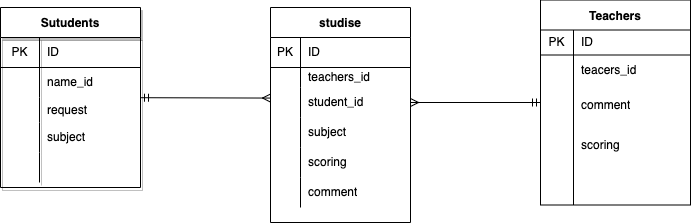

The diagram above was exported from draw.io. Its source (the exported page's mxGraphModel, read from the mxfile embedded in the PNG):
<mxGraphModel dx="786" dy="566" grid="1" gridSize="10" guides="1" tooltips="1" connect="1" arrows="1" fold="1" page="1" pageScale="1" pageWidth="827" pageHeight="1169" math="0" shadow="0">
  <root>
    <mxCell id="0" />
    <mxCell id="1" parent="0" />
    <mxCell id="88" style="edgeStyle=none;html=1;entryX=1;entryY=0.5;entryDx=0;entryDy=0;startArrow=ERmandOne;startFill=0;endArrow=ERmany;endFill=0;" edge="1" parent="1" source="12" target="44">
      <mxGeometry relative="1" as="geometry" />
    </mxCell>
    <mxCell id="12" value="Teachers" style="shape=table;startSize=30;container=1;collapsible=0;childLayout=tableLayout;fixedRows=1;rowLines=0;fontStyle=1;align=center;pointerEvents=1;" parent="1" vertex="1">
      <mxGeometry x="650" y="187.5" width="150" height="205" as="geometry" />
    </mxCell>
    <mxCell id="13" value="" style="shape=partialRectangle;html=1;whiteSpace=wrap;collapsible=0;dropTarget=0;pointerEvents=1;fillColor=none;top=0;left=0;bottom=1;right=0;points=[[0,0.5],[1,0.5]];portConstraint=eastwest;" parent="12" vertex="1">
      <mxGeometry y="30" width="150" height="25" as="geometry" />
    </mxCell>
    <mxCell id="14" value="PK" style="shape=partialRectangle;html=1;whiteSpace=wrap;connectable=0;fillColor=none;top=0;left=0;bottom=0;right=0;overflow=hidden;pointerEvents=1;" parent="13" vertex="1">
      <mxGeometry width="33" height="25" as="geometry">
        <mxRectangle width="33" height="25" as="alternateBounds" />
      </mxGeometry>
    </mxCell>
    <mxCell id="15" value="ID" style="shape=partialRectangle;html=1;whiteSpace=wrap;connectable=0;fillColor=none;top=0;left=0;bottom=0;right=0;align=left;spacingLeft=6;overflow=hidden;pointerEvents=1;" parent="13" vertex="1">
      <mxGeometry x="33" width="117" height="25" as="geometry">
        <mxRectangle width="117" height="25" as="alternateBounds" />
      </mxGeometry>
    </mxCell>
    <mxCell id="16" value="" style="shape=partialRectangle;html=1;whiteSpace=wrap;collapsible=0;dropTarget=0;pointerEvents=1;fillColor=none;top=0;left=0;bottom=0;right=0;points=[[0,0.5],[1,0.5]];portConstraint=eastwest;" parent="12" vertex="1">
      <mxGeometry y="55" width="150" height="30" as="geometry" />
    </mxCell>
    <mxCell id="17" value="" style="shape=partialRectangle;html=1;whiteSpace=wrap;connectable=0;fillColor=none;top=0;left=0;bottom=0;right=0;overflow=hidden;pointerEvents=1;" parent="16" vertex="1">
      <mxGeometry width="33" height="30" as="geometry">
        <mxRectangle width="33" height="30" as="alternateBounds" />
      </mxGeometry>
    </mxCell>
    <mxCell id="18" value="teacers_id" style="shape=partialRectangle;html=1;whiteSpace=wrap;connectable=0;fillColor=none;top=0;left=0;bottom=0;right=0;align=left;spacingLeft=6;overflow=hidden;pointerEvents=1;" parent="16" vertex="1">
      <mxGeometry x="33" width="117" height="30" as="geometry">
        <mxRectangle width="117" height="30" as="alternateBounds" />
      </mxGeometry>
    </mxCell>
    <mxCell id="19" value="" style="shape=partialRectangle;html=1;whiteSpace=wrap;collapsible=0;dropTarget=0;pointerEvents=1;fillColor=none;top=0;left=0;bottom=0;right=0;points=[[0,0.5],[1,0.5]];portConstraint=eastwest;" parent="12" vertex="1">
      <mxGeometry y="85" width="150" height="40" as="geometry" />
    </mxCell>
    <mxCell id="20" value="" style="shape=partialRectangle;html=1;whiteSpace=wrap;connectable=0;fillColor=none;top=0;left=0;bottom=0;right=0;overflow=hidden;pointerEvents=1;" parent="19" vertex="1">
      <mxGeometry width="33" height="40" as="geometry">
        <mxRectangle width="33" height="40" as="alternateBounds" />
      </mxGeometry>
    </mxCell>
    <mxCell id="21" value="comment" style="shape=partialRectangle;html=1;whiteSpace=wrap;connectable=0;fillColor=none;top=0;left=0;bottom=0;right=0;align=left;spacingLeft=6;overflow=hidden;pointerEvents=1;" parent="19" vertex="1">
      <mxGeometry x="33" width="117" height="40" as="geometry">
        <mxRectangle width="117" height="40" as="alternateBounds" />
      </mxGeometry>
    </mxCell>
    <mxCell id="80" value="" style="shape=partialRectangle;html=1;whiteSpace=wrap;collapsible=0;dropTarget=0;pointerEvents=1;fillColor=none;top=0;left=0;bottom=0;right=0;points=[[0,0.5],[1,0.5]];portConstraint=eastwest;" vertex="1" parent="12">
      <mxGeometry y="125" width="150" height="40" as="geometry" />
    </mxCell>
    <mxCell id="81" value="" style="shape=partialRectangle;html=1;whiteSpace=wrap;connectable=0;fillColor=none;top=0;left=0;bottom=0;right=0;overflow=hidden;pointerEvents=1;" vertex="1" parent="80">
      <mxGeometry width="33" height="40" as="geometry">
        <mxRectangle width="33" height="40" as="alternateBounds" />
      </mxGeometry>
    </mxCell>
    <mxCell id="82" value="&lt;span&gt;scoring&lt;/span&gt;" style="shape=partialRectangle;html=1;whiteSpace=wrap;connectable=0;fillColor=none;top=0;left=0;bottom=0;right=0;align=left;spacingLeft=6;overflow=hidden;pointerEvents=1;" vertex="1" parent="80">
      <mxGeometry x="33" width="117" height="40" as="geometry">
        <mxRectangle width="117" height="40" as="alternateBounds" />
      </mxGeometry>
    </mxCell>
    <mxCell id="83" value="" style="shape=partialRectangle;html=1;whiteSpace=wrap;collapsible=0;dropTarget=0;pointerEvents=1;fillColor=none;top=0;left=0;bottom=0;right=0;points=[[0,0.5],[1,0.5]];portConstraint=eastwest;" vertex="1" parent="12">
      <mxGeometry y="165" width="150" height="40" as="geometry" />
    </mxCell>
    <mxCell id="84" value="" style="shape=partialRectangle;html=1;whiteSpace=wrap;connectable=0;fillColor=none;top=0;left=0;bottom=0;right=0;overflow=hidden;pointerEvents=1;" vertex="1" parent="83">
      <mxGeometry width="33" height="40" as="geometry">
        <mxRectangle width="33" height="40" as="alternateBounds" />
      </mxGeometry>
    </mxCell>
    <mxCell id="85" value="" style="shape=partialRectangle;html=1;whiteSpace=wrap;connectable=0;fillColor=none;top=0;left=0;bottom=0;right=0;align=left;spacingLeft=6;overflow=hidden;pointerEvents=1;" vertex="1" parent="83">
      <mxGeometry x="33" width="117" height="40" as="geometry">
        <mxRectangle width="117" height="40" as="alternateBounds" />
      </mxGeometry>
    </mxCell>
    <mxCell id="37" value="studise" style="shape=table;startSize=30;container=1;collapsible=0;childLayout=tableLayout;fixedRows=1;rowLines=0;fontStyle=1;align=center;pointerEvents=1;" parent="1" vertex="1">
      <mxGeometry x="380" y="195" width="140" height="215" as="geometry" />
    </mxCell>
    <mxCell id="38" value="" style="shape=partialRectangle;html=1;whiteSpace=wrap;collapsible=0;dropTarget=0;pointerEvents=1;fillColor=none;top=0;left=0;bottom=1;right=0;points=[[0,0.5],[1,0.5]];portConstraint=eastwest;" parent="37" vertex="1">
      <mxGeometry y="30" width="140" height="30" as="geometry" />
    </mxCell>
    <mxCell id="39" value="PK" style="shape=partialRectangle;html=1;whiteSpace=wrap;connectable=0;fillColor=none;top=0;left=0;bottom=0;right=0;overflow=hidden;pointerEvents=1;" parent="38" vertex="1">
      <mxGeometry width="30" height="30" as="geometry">
        <mxRectangle width="30" height="30" as="alternateBounds" />
      </mxGeometry>
    </mxCell>
    <mxCell id="40" value="ID" style="shape=partialRectangle;html=1;whiteSpace=wrap;connectable=0;fillColor=none;top=0;left=0;bottom=0;right=0;align=left;spacingLeft=6;overflow=hidden;pointerEvents=1;" parent="38" vertex="1">
      <mxGeometry x="30" width="110" height="30" as="geometry">
        <mxRectangle width="110" height="30" as="alternateBounds" />
      </mxGeometry>
    </mxCell>
    <mxCell id="41" value="" style="shape=partialRectangle;html=1;whiteSpace=wrap;collapsible=0;dropTarget=0;pointerEvents=1;fillColor=none;top=0;left=0;bottom=0;right=0;points=[[0,0.5],[1,0.5]];portConstraint=eastwest;" parent="37" vertex="1">
      <mxGeometry y="60" width="140" height="20" as="geometry" />
    </mxCell>
    <mxCell id="42" value="" style="shape=partialRectangle;html=1;whiteSpace=wrap;connectable=0;fillColor=none;top=0;left=0;bottom=0;right=0;overflow=hidden;pointerEvents=1;" parent="41" vertex="1">
      <mxGeometry width="30" height="20" as="geometry">
        <mxRectangle width="30" height="20" as="alternateBounds" />
      </mxGeometry>
    </mxCell>
    <mxCell id="43" value="teachers_id" style="shape=partialRectangle;html=1;whiteSpace=wrap;connectable=0;fillColor=none;top=0;left=0;bottom=0;right=0;align=left;spacingLeft=6;overflow=hidden;pointerEvents=1;" parent="41" vertex="1">
      <mxGeometry x="30" width="110" height="20" as="geometry">
        <mxRectangle width="110" height="20" as="alternateBounds" />
      </mxGeometry>
    </mxCell>
    <mxCell id="44" value="" style="shape=partialRectangle;html=1;whiteSpace=wrap;collapsible=0;dropTarget=0;pointerEvents=1;fillColor=none;top=0;left=0;bottom=0;right=0;points=[[0,0.5],[1,0.5]];portConstraint=eastwest;" parent="37" vertex="1">
      <mxGeometry y="80" width="140" height="30" as="geometry" />
    </mxCell>
    <mxCell id="45" value="" style="shape=partialRectangle;html=1;whiteSpace=wrap;connectable=0;fillColor=none;top=0;left=0;bottom=0;right=0;overflow=hidden;pointerEvents=1;" parent="44" vertex="1">
      <mxGeometry width="30" height="30" as="geometry">
        <mxRectangle width="30" height="30" as="alternateBounds" />
      </mxGeometry>
    </mxCell>
    <mxCell id="46" value="student_id" style="shape=partialRectangle;html=1;whiteSpace=wrap;connectable=0;fillColor=none;top=0;left=0;bottom=0;right=0;align=left;spacingLeft=6;overflow=hidden;pointerEvents=1;" parent="44" vertex="1">
      <mxGeometry x="30" width="110" height="30" as="geometry">
        <mxRectangle width="110" height="30" as="alternateBounds" />
      </mxGeometry>
    </mxCell>
    <mxCell id="68" value="" style="shape=partialRectangle;html=1;whiteSpace=wrap;collapsible=0;dropTarget=0;pointerEvents=1;fillColor=none;top=0;left=0;bottom=0;right=0;points=[[0,0.5],[1,0.5]];portConstraint=eastwest;" vertex="1" parent="37">
      <mxGeometry y="110" width="140" height="30" as="geometry" />
    </mxCell>
    <mxCell id="69" value="" style="shape=partialRectangle;html=1;whiteSpace=wrap;connectable=0;fillColor=none;top=0;left=0;bottom=0;right=0;overflow=hidden;pointerEvents=1;" vertex="1" parent="68">
      <mxGeometry width="30" height="30" as="geometry">
        <mxRectangle width="30" height="30" as="alternateBounds" />
      </mxGeometry>
    </mxCell>
    <mxCell id="70" value="&lt;span&gt;subject&lt;/span&gt;" style="shape=partialRectangle;html=1;whiteSpace=wrap;connectable=0;fillColor=none;top=0;left=0;bottom=0;right=0;align=left;spacingLeft=6;overflow=hidden;pointerEvents=1;" vertex="1" parent="68">
      <mxGeometry x="30" width="110" height="30" as="geometry">
        <mxRectangle width="110" height="30" as="alternateBounds" />
      </mxGeometry>
    </mxCell>
    <mxCell id="71" value="" style="shape=partialRectangle;html=1;whiteSpace=wrap;collapsible=0;dropTarget=0;pointerEvents=1;fillColor=none;top=0;left=0;bottom=0;right=0;points=[[0,0.5],[1,0.5]];portConstraint=eastwest;" vertex="1" parent="37">
      <mxGeometry y="140" width="140" height="30" as="geometry" />
    </mxCell>
    <mxCell id="72" value="" style="shape=partialRectangle;html=1;whiteSpace=wrap;connectable=0;fillColor=none;top=0;left=0;bottom=0;right=0;overflow=hidden;pointerEvents=1;" vertex="1" parent="71">
      <mxGeometry width="30" height="30" as="geometry">
        <mxRectangle width="30" height="30" as="alternateBounds" />
      </mxGeometry>
    </mxCell>
    <mxCell id="73" value="scoring" style="shape=partialRectangle;html=1;whiteSpace=wrap;connectable=0;fillColor=none;top=0;left=0;bottom=0;right=0;align=left;spacingLeft=6;overflow=hidden;pointerEvents=1;" vertex="1" parent="71">
      <mxGeometry x="30" width="110" height="30" as="geometry">
        <mxRectangle width="110" height="30" as="alternateBounds" />
      </mxGeometry>
    </mxCell>
    <mxCell id="90" value="" style="shape=partialRectangle;html=1;whiteSpace=wrap;collapsible=0;dropTarget=0;pointerEvents=1;fillColor=none;top=0;left=0;bottom=0;right=0;points=[[0,0.5],[1,0.5]];portConstraint=eastwest;" vertex="1" parent="37">
      <mxGeometry y="170" width="140" height="30" as="geometry" />
    </mxCell>
    <mxCell id="91" value="" style="shape=partialRectangle;html=1;whiteSpace=wrap;connectable=0;fillColor=none;top=0;left=0;bottom=0;right=0;overflow=hidden;pointerEvents=1;" vertex="1" parent="90">
      <mxGeometry width="30" height="30" as="geometry">
        <mxRectangle width="30" height="30" as="alternateBounds" />
      </mxGeometry>
    </mxCell>
    <mxCell id="92" value="comment" style="shape=partialRectangle;html=1;whiteSpace=wrap;connectable=0;fillColor=none;top=0;left=0;bottom=0;right=0;align=left;spacingLeft=6;overflow=hidden;pointerEvents=1;" vertex="1" parent="90">
      <mxGeometry x="30" width="110" height="30" as="geometry">
        <mxRectangle width="110" height="30" as="alternateBounds" />
      </mxGeometry>
    </mxCell>
    <mxCell id="64" style="edgeStyle=none;html=1;startArrow=ERmandOne;startFill=0;endArrow=ERmany;endFill=0;entryX=0;entryY=0.352;entryDx=0;entryDy=0;entryPerimeter=0;" parent="1" source="2" edge="1" target="44">
      <mxGeometry relative="1" as="geometry">
        <mxPoint x="380" y="255.0000000000001" as="targetPoint" />
      </mxGeometry>
    </mxCell>
    <mxCell id="2" value="Sutudents" style="shape=table;startSize=30;container=1;collapsible=0;childLayout=tableLayout;fixedRows=1;rowLines=0;fontStyle=1;align=center;pointerEvents=1;shadow=1;" parent="1" vertex="1">
      <mxGeometry x="110" y="195" width="140" height="180" as="geometry" />
    </mxCell>
    <mxCell id="3" value="" style="shape=partialRectangle;html=1;whiteSpace=wrap;collapsible=0;dropTarget=0;pointerEvents=1;fillColor=none;top=0;left=0;bottom=1;right=0;points=[[0,0.5],[1,0.5]];portConstraint=eastwest;" parent="2" vertex="1">
      <mxGeometry y="30" width="140" height="30" as="geometry" />
    </mxCell>
    <mxCell id="4" value="PK" style="shape=partialRectangle;html=1;whiteSpace=wrap;connectable=0;fillColor=none;top=0;left=0;bottom=0;right=0;overflow=hidden;pointerEvents=1;" parent="3" vertex="1">
      <mxGeometry width="39" height="30" as="geometry">
        <mxRectangle width="39" height="30" as="alternateBounds" />
      </mxGeometry>
    </mxCell>
    <mxCell id="5" value="ID" style="shape=partialRectangle;html=1;whiteSpace=wrap;connectable=0;fillColor=none;top=0;left=0;bottom=0;right=0;align=left;spacingLeft=6;overflow=hidden;pointerEvents=1;" parent="3" vertex="1">
      <mxGeometry x="39" width="101" height="30" as="geometry">
        <mxRectangle width="101" height="30" as="alternateBounds" />
      </mxGeometry>
    </mxCell>
    <mxCell id="6" value="" style="shape=partialRectangle;html=1;whiteSpace=wrap;collapsible=0;dropTarget=0;pointerEvents=1;fillColor=none;top=0;left=0;bottom=0;right=0;points=[[0,0.5],[1,0.5]];portConstraint=eastwest;" parent="2" vertex="1">
      <mxGeometry y="60" width="140" height="30" as="geometry" />
    </mxCell>
    <mxCell id="7" value="" style="shape=partialRectangle;html=1;whiteSpace=wrap;connectable=0;fillColor=none;top=0;left=0;bottom=0;right=0;overflow=hidden;pointerEvents=1;" parent="6" vertex="1">
      <mxGeometry width="39" height="30" as="geometry">
        <mxRectangle width="39" height="30" as="alternateBounds" />
      </mxGeometry>
    </mxCell>
    <mxCell id="8" value="name_id" style="shape=partialRectangle;html=1;whiteSpace=wrap;connectable=0;fillColor=none;top=0;left=0;bottom=0;right=0;align=left;spacingLeft=6;overflow=hidden;pointerEvents=1;" parent="6" vertex="1">
      <mxGeometry x="39" width="101" height="30" as="geometry">
        <mxRectangle width="101" height="30" as="alternateBounds" />
      </mxGeometry>
    </mxCell>
    <mxCell id="9" value="" style="shape=partialRectangle;html=1;whiteSpace=wrap;collapsible=0;dropTarget=0;pointerEvents=1;fillColor=none;top=0;left=0;bottom=0;right=0;points=[[0,0.5],[1,0.5]];portConstraint=eastwest;" parent="2" vertex="1">
      <mxGeometry y="90" width="140" height="25" as="geometry" />
    </mxCell>
    <mxCell id="10" value="" style="shape=partialRectangle;html=1;whiteSpace=wrap;connectable=0;fillColor=none;top=0;left=0;bottom=0;right=0;overflow=hidden;pointerEvents=1;" parent="9" vertex="1">
      <mxGeometry width="39" height="25" as="geometry">
        <mxRectangle width="39" height="25" as="alternateBounds" />
      </mxGeometry>
    </mxCell>
    <mxCell id="11" value="request" style="shape=partialRectangle;html=1;whiteSpace=wrap;connectable=0;fillColor=none;top=0;left=0;bottom=0;right=0;align=left;spacingLeft=6;overflow=hidden;pointerEvents=1;" parent="9" vertex="1">
      <mxGeometry x="39" width="101" height="25" as="geometry">
        <mxRectangle width="101" height="25" as="alternateBounds" />
      </mxGeometry>
    </mxCell>
    <mxCell id="74" value="" style="shape=partialRectangle;html=1;whiteSpace=wrap;collapsible=0;dropTarget=0;pointerEvents=1;fillColor=none;top=0;left=0;bottom=0;right=0;points=[[0,0.5],[1,0.5]];portConstraint=eastwest;" vertex="1" parent="2">
      <mxGeometry y="115" width="140" height="30" as="geometry" />
    </mxCell>
    <mxCell id="75" value="" style="shape=partialRectangle;html=1;whiteSpace=wrap;connectable=0;fillColor=none;top=0;left=0;bottom=0;right=0;overflow=hidden;pointerEvents=1;" vertex="1" parent="74">
      <mxGeometry width="39" height="30" as="geometry">
        <mxRectangle width="39" height="30" as="alternateBounds" />
      </mxGeometry>
    </mxCell>
    <mxCell id="76" value="subject" style="shape=partialRectangle;html=1;whiteSpace=wrap;connectable=0;fillColor=none;top=0;left=0;bottom=0;right=0;align=left;spacingLeft=6;overflow=hidden;pointerEvents=1;" vertex="1" parent="74">
      <mxGeometry x="39" width="101" height="30" as="geometry">
        <mxRectangle width="101" height="30" as="alternateBounds" />
      </mxGeometry>
    </mxCell>
    <mxCell id="77" value="" style="shape=partialRectangle;html=1;whiteSpace=wrap;collapsible=0;dropTarget=0;pointerEvents=1;fillColor=none;top=0;left=0;bottom=0;right=0;points=[[0,0.5],[1,0.5]];portConstraint=eastwest;" vertex="1" parent="2">
      <mxGeometry y="145" width="140" height="30" as="geometry" />
    </mxCell>
    <mxCell id="78" value="" style="shape=partialRectangle;html=1;whiteSpace=wrap;connectable=0;fillColor=none;top=0;left=0;bottom=0;right=0;overflow=hidden;pointerEvents=1;" vertex="1" parent="77">
      <mxGeometry width="39" height="30" as="geometry">
        <mxRectangle width="39" height="30" as="alternateBounds" />
      </mxGeometry>
    </mxCell>
    <mxCell id="79" value="" style="shape=partialRectangle;html=1;whiteSpace=wrap;connectable=0;fillColor=none;top=0;left=0;bottom=0;right=0;align=left;spacingLeft=6;overflow=hidden;pointerEvents=1;" vertex="1" parent="77">
      <mxGeometry x="39" width="101" height="30" as="geometry">
        <mxRectangle width="101" height="30" as="alternateBounds" />
      </mxGeometry>
    </mxCell>
  </root>
</mxGraphModel>